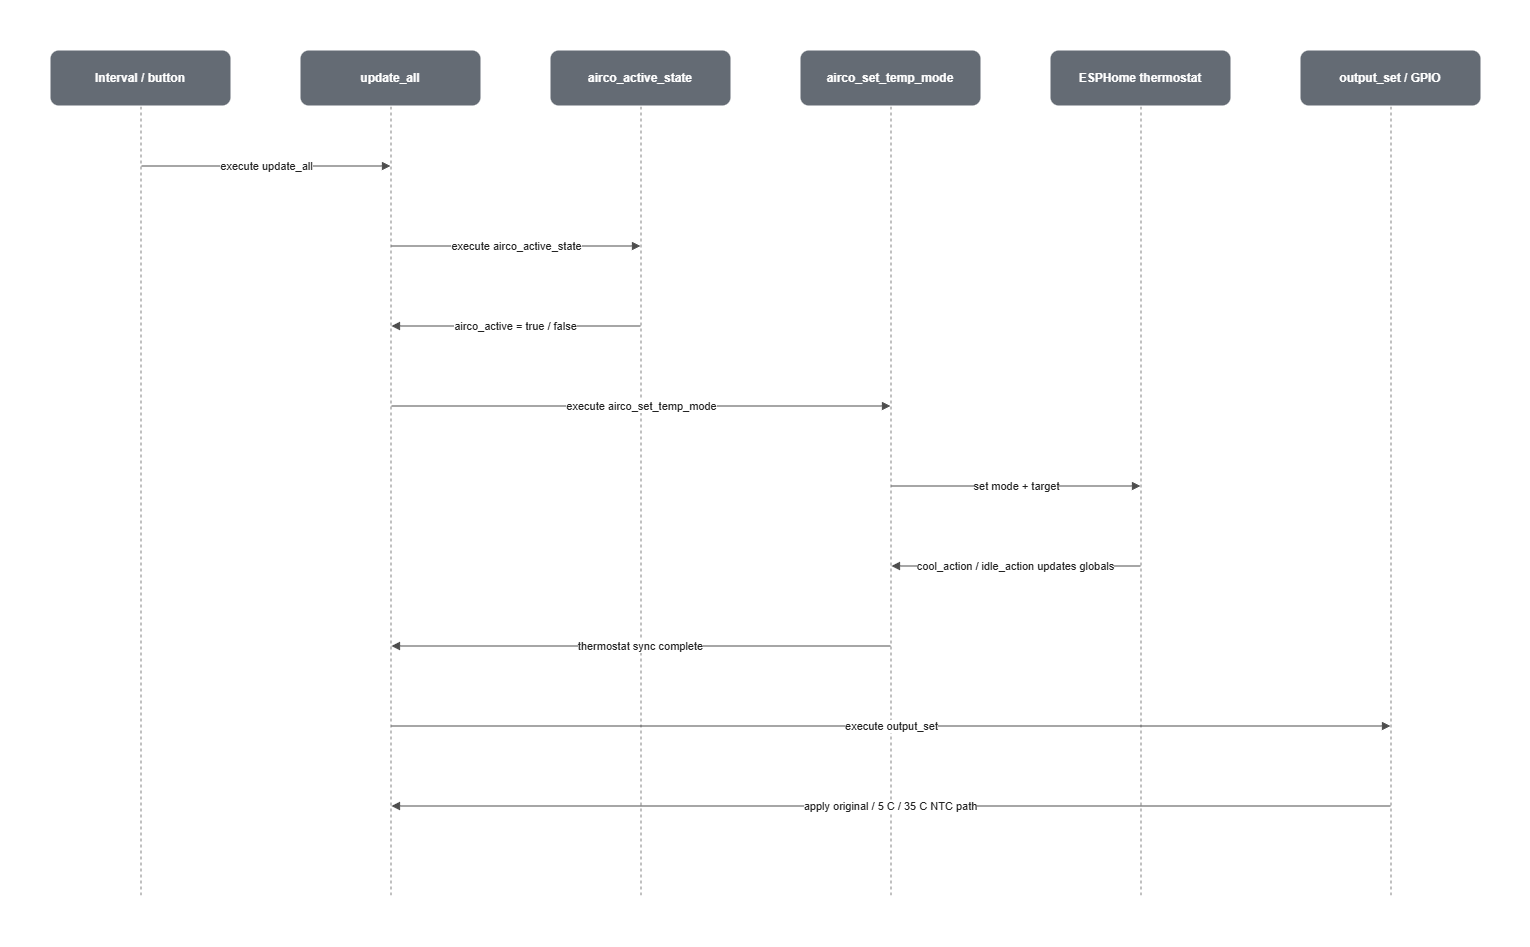

The diagram above was exported from draw.io. Its source (the exported page's mxGraphModel, read from the mxfile embedded in the PNG):
<mxGraphModel dx="1886" dy="1039" grid="1" gridSize="10" guides="1" tooltips="1" connect="1" arrows="1" fold="1" page="1" pageScale="1" pageWidth="10" pageHeight="10" math="0" shadow="0">
  <root>
    <mxCell id="0" />
    <mxCell id="1" parent="0" />
    <mxCell id="u03Z9aeVWo_cRrwWHwmF-1" parent="1" style="rounded=1;whiteSpace=wrap;html=1;fillColor=#646B74;strokeColor=none;fontStyle=1;align=center;verticalAlign=middle;" value="Interval / button" vertex="1">
      <mxGeometry height="55" width="180" x="180" y="170" as="geometry" />
    </mxCell>
    <mxCell id="u03Z9aeVWo_cRrwWHwmF-2" parent="1" style="shape=ellipse;perimeter=ellipsePerimeter;opacity=0;fillOpacity=0;strokeOpacity=0;" value="" vertex="1">
      <mxGeometry height="1" width="1" x="270" y="225" as="geometry" />
    </mxCell>
    <mxCell id="u03Z9aeVWo_cRrwWHwmF-3" parent="1" style="shape=ellipse;perimeter=ellipsePerimeter;opacity=0;fillOpacity=0;strokeOpacity=0;" value="" vertex="1">
      <mxGeometry height="1" width="1" x="270" y="1015" as="geometry" />
    </mxCell>
    <mxCell id="u03Z9aeVWo_cRrwWHwmF-4" edge="1" parent="1" source="u03Z9aeVWo_cRrwWHwmF-2" style="edgeStyle=none;html=1;dashed=1;dashPattern=3 3;strokeColor=#808080;endArrow=none;startArrow=none;" target="u03Z9aeVWo_cRrwWHwmF-3" value="">
      <mxGeometry relative="1" as="geometry" />
    </mxCell>
    <mxCell id="u03Z9aeVWo_cRrwWHwmF-5" parent="1" style="rounded=1;whiteSpace=wrap;html=1;fillColor=#646B74;strokeColor=none;fontStyle=1;align=center;verticalAlign=middle;" value="update_all" vertex="1">
      <mxGeometry height="55" width="180" x="430" y="170" as="geometry" />
    </mxCell>
    <mxCell id="u03Z9aeVWo_cRrwWHwmF-6" parent="1" style="shape=ellipse;perimeter=ellipsePerimeter;opacity=0;fillOpacity=0;strokeOpacity=0;" value="" vertex="1">
      <mxGeometry height="1" width="1" x="520" y="225" as="geometry" />
    </mxCell>
    <mxCell id="u03Z9aeVWo_cRrwWHwmF-7" parent="1" style="shape=ellipse;perimeter=ellipsePerimeter;opacity=0;fillOpacity=0;strokeOpacity=0;" value="" vertex="1">
      <mxGeometry height="1" width="1" x="520" y="1015" as="geometry" />
    </mxCell>
    <mxCell id="u03Z9aeVWo_cRrwWHwmF-8" edge="1" parent="1" source="u03Z9aeVWo_cRrwWHwmF-6" style="edgeStyle=none;html=1;dashed=1;dashPattern=3 3;strokeColor=#808080;endArrow=none;startArrow=none;" target="u03Z9aeVWo_cRrwWHwmF-7" value="">
      <mxGeometry relative="1" as="geometry" />
    </mxCell>
    <mxCell id="u03Z9aeVWo_cRrwWHwmF-9" parent="1" style="rounded=1;whiteSpace=wrap;html=1;fillColor=#646B74;strokeColor=none;fontStyle=1;align=center;verticalAlign=middle;" value="airco_active_state" vertex="1">
      <mxGeometry height="55" width="180" x="680" y="170" as="geometry" />
    </mxCell>
    <mxCell id="u03Z9aeVWo_cRrwWHwmF-10" parent="1" style="shape=ellipse;perimeter=ellipsePerimeter;opacity=0;fillOpacity=0;strokeOpacity=0;" value="" vertex="1">
      <mxGeometry height="1" width="1" x="770" y="225" as="geometry" />
    </mxCell>
    <mxCell id="u03Z9aeVWo_cRrwWHwmF-11" parent="1" style="shape=ellipse;perimeter=ellipsePerimeter;opacity=0;fillOpacity=0;strokeOpacity=0;" value="" vertex="1">
      <mxGeometry height="1" width="1" x="770" y="1015" as="geometry" />
    </mxCell>
    <mxCell id="u03Z9aeVWo_cRrwWHwmF-12" edge="1" parent="1" source="u03Z9aeVWo_cRrwWHwmF-10" style="edgeStyle=none;html=1;dashed=1;dashPattern=3 3;strokeColor=#808080;endArrow=none;startArrow=none;" target="u03Z9aeVWo_cRrwWHwmF-11" value="">
      <mxGeometry relative="1" as="geometry" />
    </mxCell>
    <mxCell id="u03Z9aeVWo_cRrwWHwmF-13" parent="1" style="rounded=1;whiteSpace=wrap;html=1;fillColor=#646B74;strokeColor=none;fontStyle=1;align=center;verticalAlign=middle;" value="airco_set_temp_mode" vertex="1">
      <mxGeometry height="55" width="180" x="930" y="170" as="geometry" />
    </mxCell>
    <mxCell id="u03Z9aeVWo_cRrwWHwmF-14" parent="1" style="shape=ellipse;perimeter=ellipsePerimeter;opacity=0;fillOpacity=0;strokeOpacity=0;" value="" vertex="1">
      <mxGeometry height="1" width="1" x="1020" y="225" as="geometry" />
    </mxCell>
    <mxCell id="u03Z9aeVWo_cRrwWHwmF-15" parent="1" style="shape=ellipse;perimeter=ellipsePerimeter;opacity=0;fillOpacity=0;strokeOpacity=0;" value="" vertex="1">
      <mxGeometry height="1" width="1" x="1020" y="1015" as="geometry" />
    </mxCell>
    <mxCell id="u03Z9aeVWo_cRrwWHwmF-16" edge="1" parent="1" source="u03Z9aeVWo_cRrwWHwmF-14" style="edgeStyle=none;html=1;dashed=1;dashPattern=3 3;strokeColor=#808080;endArrow=none;startArrow=none;" target="u03Z9aeVWo_cRrwWHwmF-15" value="">
      <mxGeometry relative="1" as="geometry" />
    </mxCell>
    <mxCell id="u03Z9aeVWo_cRrwWHwmF-17" parent="1" style="rounded=1;whiteSpace=wrap;html=1;fillColor=#646B74;strokeColor=none;fontStyle=1;align=center;verticalAlign=middle;" value="ESPHome thermostat" vertex="1">
      <mxGeometry height="55" width="180" x="1180" y="170" as="geometry" />
    </mxCell>
    <mxCell id="u03Z9aeVWo_cRrwWHwmF-18" parent="1" style="shape=ellipse;perimeter=ellipsePerimeter;opacity=0;fillOpacity=0;strokeOpacity=0;" value="" vertex="1">
      <mxGeometry height="1" width="1" x="1270" y="225" as="geometry" />
    </mxCell>
    <mxCell id="u03Z9aeVWo_cRrwWHwmF-19" parent="1" style="shape=ellipse;perimeter=ellipsePerimeter;opacity=0;fillOpacity=0;strokeOpacity=0;" value="" vertex="1">
      <mxGeometry height="1" width="1" x="1270" y="1015" as="geometry" />
    </mxCell>
    <mxCell id="u03Z9aeVWo_cRrwWHwmF-20" edge="1" parent="1" source="u03Z9aeVWo_cRrwWHwmF-18" style="edgeStyle=none;html=1;dashed=1;dashPattern=3 3;strokeColor=#808080;endArrow=none;startArrow=none;" target="u03Z9aeVWo_cRrwWHwmF-19" value="">
      <mxGeometry relative="1" as="geometry" />
    </mxCell>
    <mxCell id="u03Z9aeVWo_cRrwWHwmF-21" parent="1" style="rounded=1;whiteSpace=wrap;html=1;fillColor=#646B74;strokeColor=none;fontStyle=1;align=center;verticalAlign=middle;" value="output_set / GPIO" vertex="1">
      <mxGeometry height="55" width="180" x="1430" y="170" as="geometry" />
    </mxCell>
    <mxCell id="u03Z9aeVWo_cRrwWHwmF-22" parent="1" style="shape=ellipse;perimeter=ellipsePerimeter;opacity=0;fillOpacity=0;strokeOpacity=0;" value="" vertex="1">
      <mxGeometry height="1" width="1" x="1520" y="225" as="geometry" />
    </mxCell>
    <mxCell id="u03Z9aeVWo_cRrwWHwmF-23" parent="1" style="shape=ellipse;perimeter=ellipsePerimeter;opacity=0;fillOpacity=0;strokeOpacity=0;" value="" vertex="1">
      <mxGeometry height="1" width="1" x="1520" y="1015" as="geometry" />
    </mxCell>
    <mxCell id="u03Z9aeVWo_cRrwWHwmF-24" edge="1" parent="1" source="u03Z9aeVWo_cRrwWHwmF-22" style="edgeStyle=none;html=1;dashed=1;dashPattern=3 3;strokeColor=#808080;endArrow=none;startArrow=none;" target="u03Z9aeVWo_cRrwWHwmF-23" value="">
      <mxGeometry relative="1" as="geometry" />
    </mxCell>
    <mxCell id="u03Z9aeVWo_cRrwWHwmF-25" parent="1" style="shape=ellipse;perimeter=ellipsePerimeter;opacity=0;fillOpacity=0;strokeOpacity=0;" value="" vertex="1">
      <mxGeometry height="1" width="1" x="270" y="285" as="geometry" />
    </mxCell>
    <mxCell id="u03Z9aeVWo_cRrwWHwmF-26" parent="1" style="shape=ellipse;perimeter=ellipsePerimeter;opacity=0;fillOpacity=0;strokeOpacity=0;" value="" vertex="1">
      <mxGeometry height="1" width="1" x="520" y="285" as="geometry" />
    </mxCell>
    <mxCell id="u03Z9aeVWo_cRrwWHwmF-27" edge="1" parent="1" source="u03Z9aeVWo_cRrwWHwmF-25" style="edgeStyle=none;html=1;strokeColor=#4d4d4d;endArrow=block;endFill=1;startArrow=none;fontColor=#222222;labelBackgroundColor=#ffffff;" target="u03Z9aeVWo_cRrwWHwmF-26" value="execute update_all">
      <mxGeometry relative="1" as="geometry" />
    </mxCell>
    <mxCell id="u03Z9aeVWo_cRrwWHwmF-28" parent="1" style="shape=ellipse;perimeter=ellipsePerimeter;opacity=0;fillOpacity=0;strokeOpacity=0;" value="" vertex="1">
      <mxGeometry height="1" width="1" x="520" y="365" as="geometry" />
    </mxCell>
    <mxCell id="u03Z9aeVWo_cRrwWHwmF-29" parent="1" style="shape=ellipse;perimeter=ellipsePerimeter;opacity=0;fillOpacity=0;strokeOpacity=0;" value="" vertex="1">
      <mxGeometry height="1" width="1" x="770" y="365" as="geometry" />
    </mxCell>
    <mxCell id="u03Z9aeVWo_cRrwWHwmF-30" edge="1" parent="1" source="u03Z9aeVWo_cRrwWHwmF-28" style="edgeStyle=none;html=1;strokeColor=#4d4d4d;endArrow=block;endFill=1;startArrow=none;fontColor=#222222;labelBackgroundColor=#ffffff;" target="u03Z9aeVWo_cRrwWHwmF-29" value="execute airco_active_state">
      <mxGeometry relative="1" as="geometry" />
    </mxCell>
    <mxCell id="u03Z9aeVWo_cRrwWHwmF-31" parent="1" style="shape=ellipse;perimeter=ellipsePerimeter;opacity=0;fillOpacity=0;strokeOpacity=0;" value="" vertex="1">
      <mxGeometry height="1" width="1" x="770" y="445" as="geometry" />
    </mxCell>
    <mxCell id="u03Z9aeVWo_cRrwWHwmF-32" parent="1" style="shape=ellipse;perimeter=ellipsePerimeter;opacity=0;fillOpacity=0;strokeOpacity=0;" value="" vertex="1">
      <mxGeometry height="1" width="1" x="520" y="445" as="geometry" />
    </mxCell>
    <mxCell id="u03Z9aeVWo_cRrwWHwmF-33" edge="1" parent="1" source="u03Z9aeVWo_cRrwWHwmF-31" style="edgeStyle=none;html=1;strokeColor=#4d4d4d;endArrow=block;endFill=1;startArrow=none;fontColor=#222222;labelBackgroundColor=#ffffff;" target="u03Z9aeVWo_cRrwWHwmF-32" value="airco_active = true / false">
      <mxGeometry relative="1" as="geometry" />
    </mxCell>
    <mxCell id="u03Z9aeVWo_cRrwWHwmF-34" parent="1" style="shape=ellipse;perimeter=ellipsePerimeter;opacity=0;fillOpacity=0;strokeOpacity=0;" value="" vertex="1">
      <mxGeometry height="1" width="1" x="520" y="525" as="geometry" />
    </mxCell>
    <mxCell id="u03Z9aeVWo_cRrwWHwmF-35" parent="1" style="shape=ellipse;perimeter=ellipsePerimeter;opacity=0;fillOpacity=0;strokeOpacity=0;" value="" vertex="1">
      <mxGeometry height="1" width="1" x="1020" y="525" as="geometry" />
    </mxCell>
    <mxCell id="u03Z9aeVWo_cRrwWHwmF-36" edge="1" parent="1" source="u03Z9aeVWo_cRrwWHwmF-34" style="edgeStyle=none;html=1;strokeColor=#4d4d4d;endArrow=block;endFill=1;startArrow=none;fontColor=#222222;labelBackgroundColor=#ffffff;" target="u03Z9aeVWo_cRrwWHwmF-35" value="execute airco_set_temp_mode">
      <mxGeometry relative="1" as="geometry" />
    </mxCell>
    <mxCell id="u03Z9aeVWo_cRrwWHwmF-37" parent="1" style="shape=ellipse;perimeter=ellipsePerimeter;opacity=0;fillOpacity=0;strokeOpacity=0;" value="" vertex="1">
      <mxGeometry height="1" width="1" x="1020" y="605" as="geometry" />
    </mxCell>
    <mxCell id="u03Z9aeVWo_cRrwWHwmF-38" parent="1" style="shape=ellipse;perimeter=ellipsePerimeter;opacity=0;fillOpacity=0;strokeOpacity=0;" value="" vertex="1">
      <mxGeometry height="1" width="1" x="1270" y="605" as="geometry" />
    </mxCell>
    <mxCell id="u03Z9aeVWo_cRrwWHwmF-39" edge="1" parent="1" source="u03Z9aeVWo_cRrwWHwmF-37" style="edgeStyle=none;html=1;strokeColor=#4d4d4d;endArrow=block;endFill=1;startArrow=none;fontColor=#222222;labelBackgroundColor=#ffffff;" target="u03Z9aeVWo_cRrwWHwmF-38" value="set mode + target">
      <mxGeometry relative="1" as="geometry" />
    </mxCell>
    <mxCell id="u03Z9aeVWo_cRrwWHwmF-40" parent="1" style="shape=ellipse;perimeter=ellipsePerimeter;opacity=0;fillOpacity=0;strokeOpacity=0;" value="" vertex="1">
      <mxGeometry height="1" width="1" x="1270" y="685" as="geometry" />
    </mxCell>
    <mxCell id="u03Z9aeVWo_cRrwWHwmF-41" parent="1" style="shape=ellipse;perimeter=ellipsePerimeter;opacity=0;fillOpacity=0;strokeOpacity=0;" value="" vertex="1">
      <mxGeometry height="1" width="1" x="1020" y="685" as="geometry" />
    </mxCell>
    <mxCell id="u03Z9aeVWo_cRrwWHwmF-42" edge="1" parent="1" source="u03Z9aeVWo_cRrwWHwmF-40" style="edgeStyle=none;html=1;strokeColor=#4d4d4d;endArrow=block;endFill=1;startArrow=none;fontColor=#222222;labelBackgroundColor=#ffffff;" target="u03Z9aeVWo_cRrwWHwmF-41" value="cool_action / idle_action updates globals">
      <mxGeometry relative="1" as="geometry" />
    </mxCell>
    <mxCell id="u03Z9aeVWo_cRrwWHwmF-43" parent="1" style="shape=ellipse;perimeter=ellipsePerimeter;opacity=0;fillOpacity=0;strokeOpacity=0;" value="" vertex="1">
      <mxGeometry height="1" width="1" x="1020" y="765" as="geometry" />
    </mxCell>
    <mxCell id="u03Z9aeVWo_cRrwWHwmF-44" parent="1" style="shape=ellipse;perimeter=ellipsePerimeter;opacity=0;fillOpacity=0;strokeOpacity=0;" value="" vertex="1">
      <mxGeometry height="1" width="1" x="520" y="765" as="geometry" />
    </mxCell>
    <mxCell id="u03Z9aeVWo_cRrwWHwmF-45" edge="1" parent="1" source="u03Z9aeVWo_cRrwWHwmF-43" style="edgeStyle=none;html=1;strokeColor=#4d4d4d;endArrow=block;endFill=1;startArrow=none;fontColor=#222222;labelBackgroundColor=#ffffff;" target="u03Z9aeVWo_cRrwWHwmF-44" value="thermostat sync complete">
      <mxGeometry relative="1" as="geometry" />
    </mxCell>
    <mxCell id="u03Z9aeVWo_cRrwWHwmF-46" parent="1" style="shape=ellipse;perimeter=ellipsePerimeter;opacity=0;fillOpacity=0;strokeOpacity=0;" value="" vertex="1">
      <mxGeometry height="1" width="1" x="520" y="845" as="geometry" />
    </mxCell>
    <mxCell id="u03Z9aeVWo_cRrwWHwmF-47" parent="1" style="shape=ellipse;perimeter=ellipsePerimeter;opacity=0;fillOpacity=0;strokeOpacity=0;" value="" vertex="1">
      <mxGeometry height="1" width="1" x="1520" y="845" as="geometry" />
    </mxCell>
    <mxCell id="u03Z9aeVWo_cRrwWHwmF-48" edge="1" parent="1" source="u03Z9aeVWo_cRrwWHwmF-46" style="edgeStyle=none;html=1;strokeColor=#4d4d4d;endArrow=block;endFill=1;startArrow=none;fontColor=#222222;labelBackgroundColor=#ffffff;" target="u03Z9aeVWo_cRrwWHwmF-47" value="execute output_set">
      <mxGeometry relative="1" as="geometry" />
    </mxCell>
    <mxCell id="u03Z9aeVWo_cRrwWHwmF-49" parent="1" style="shape=ellipse;perimeter=ellipsePerimeter;opacity=0;fillOpacity=0;strokeOpacity=0;" value="" vertex="1">
      <mxGeometry height="1" width="1" x="1520" y="925" as="geometry" />
    </mxCell>
    <mxCell id="u03Z9aeVWo_cRrwWHwmF-50" parent="1" style="shape=ellipse;perimeter=ellipsePerimeter;opacity=0;fillOpacity=0;strokeOpacity=0;" value="" vertex="1">
      <mxGeometry height="1" width="1" x="520" y="925" as="geometry" />
    </mxCell>
    <mxCell id="u03Z9aeVWo_cRrwWHwmF-51" edge="1" parent="1" source="u03Z9aeVWo_cRrwWHwmF-49" style="edgeStyle=none;html=1;strokeColor=#4d4d4d;endArrow=block;endFill=1;startArrow=none;fontColor=#222222;labelBackgroundColor=#ffffff;" target="u03Z9aeVWo_cRrwWHwmF-50" value="apply original / 5 C / 35 C NTC path">
      <mxGeometry relative="1" as="geometry" />
    </mxCell>
  </root>
</mxGraphModel>